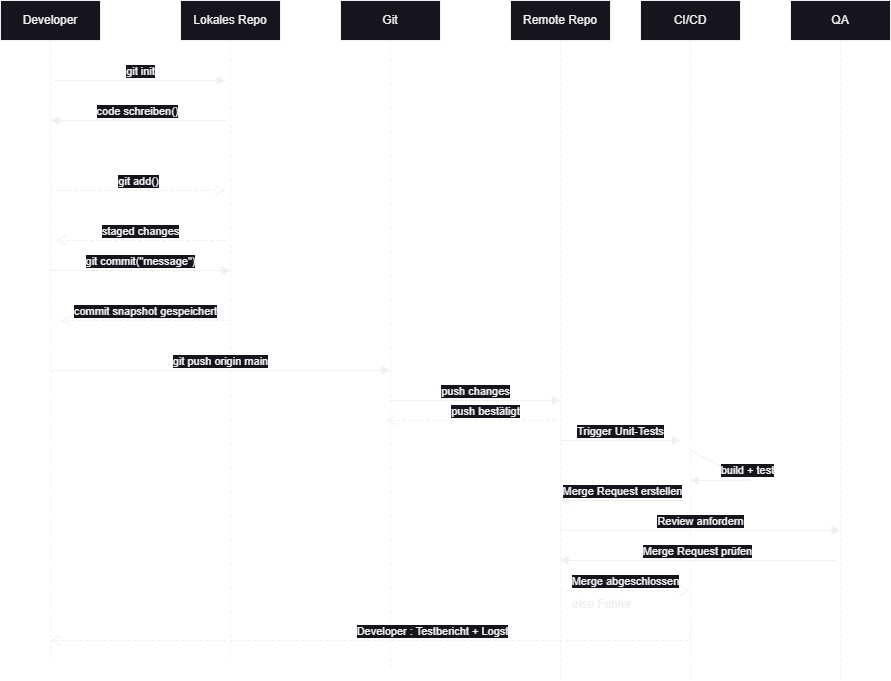

The diagram above was exported from draw.io. Its source (the exported page's mxGraphModel, read from the mxfile embedded in the PNG):
<mxGraphModel dx="1050" dy="621" grid="1" gridSize="10" guides="1" tooltips="1" connect="1" arrows="1" fold="1" page="1" pageScale="1" pageWidth="850" pageHeight="1100" math="0" shadow="0">
  <root>
    <mxCell id="0" />
    <mxCell id="1" parent="0" />
    <mxCell id="aM9ryv3xv72pqoxQDRHE-1" value="Developer" style="shape=umlLifeline;perimeter=lifelinePerimeter;whiteSpace=wrap;html=1;container=0;dropTarget=0;collapsible=0;recursiveResize=0;outlineConnect=0;portConstraint=eastwest;newEdgeStyle={&quot;edgeStyle&quot;:&quot;elbowEdgeStyle&quot;,&quot;elbow&quot;:&quot;vertical&quot;,&quot;curved&quot;:0,&quot;rounded&quot;:0};" parent="1" vertex="1">
      <mxGeometry x="40" y="40" width="100" height="660" as="geometry" />
    </mxCell>
    <mxCell id="aM9ryv3xv72pqoxQDRHE-4" value="" style="html=1;points=[];perimeter=orthogonalPerimeter;outlineConnect=0;targetShapes=umlLifeline;portConstraint=eastwest;newEdgeStyle={&quot;edgeStyle&quot;:&quot;elbowEdgeStyle&quot;,&quot;elbow&quot;:&quot;vertical&quot;,&quot;curved&quot;:0,&quot;rounded&quot;:0};" parent="aM9ryv3xv72pqoxQDRHE-1" vertex="1">
      <mxGeometry x="50" y="120" height="80" as="geometry" />
    </mxCell>
    <mxCell id="aM9ryv3xv72pqoxQDRHE-5" value="Lokales Repo" style="shape=umlLifeline;perimeter=lifelinePerimeter;whiteSpace=wrap;html=1;container=0;dropTarget=0;collapsible=0;recursiveResize=0;outlineConnect=0;portConstraint=eastwest;newEdgeStyle={&quot;edgeStyle&quot;:&quot;elbowEdgeStyle&quot;,&quot;elbow&quot;:&quot;vertical&quot;,&quot;curved&quot;:0,&quot;rounded&quot;:0};" parent="1" vertex="1">
      <mxGeometry x="220" y="40" width="100" height="660" as="geometry" />
    </mxCell>
    <mxCell id="aM9ryv3xv72pqoxQDRHE-7" value="git init" style="html=1;verticalAlign=bottom;endArrow=block;edgeStyle=elbowEdgeStyle;elbow=vertical;curved=0;rounded=0;" parent="1" edge="1">
      <mxGeometry relative="1" as="geometry">
        <mxPoint x="95" y="120" as="sourcePoint" />
        <Array as="points">
          <mxPoint x="180" y="120" />
        </Array>
        <mxPoint x="265" y="120" as="targetPoint" />
      </mxGeometry>
    </mxCell>
    <mxCell id="aM9ryv3xv72pqoxQDRHE-8" value="staged changes" style="html=1;verticalAlign=bottom;endArrow=open;dashed=1;endSize=8;edgeStyle=elbowEdgeStyle;elbow=vertical;curved=0;rounded=0;" parent="1" edge="1">
      <mxGeometry relative="1" as="geometry">
        <mxPoint x="95" y="280" as="targetPoint" />
        <Array as="points">
          <mxPoint x="190" y="280" />
        </Array>
        <mxPoint x="265" y="280" as="sourcePoint" />
      </mxGeometry>
    </mxCell>
    <mxCell id="aM9ryv3xv72pqoxQDRHE-9" value="code schreiben()" style="html=1;verticalAlign=bottom;endArrow=block;edgeStyle=elbowEdgeStyle;elbow=vertical;curved=0;rounded=0;" parent="1" target="aM9ryv3xv72pqoxQDRHE-4" edge="1">
      <mxGeometry relative="1" as="geometry">
        <mxPoint x="265" y="160" as="sourcePoint" />
        <Array as="points">
          <mxPoint x="190" y="160" />
        </Array>
      </mxGeometry>
    </mxCell>
    <mxCell id="aM9ryv3xv72pqoxQDRHE-10" value="git add()" style="html=1;verticalAlign=bottom;endArrow=open;dashed=1;endSize=8;edgeStyle=elbowEdgeStyle;elbow=horizontal;curved=0;rounded=0;" parent="1" source="aM9ryv3xv72pqoxQDRHE-4" edge="1">
      <mxGeometry relative="1" as="geometry">
        <mxPoint x="265" y="230" as="targetPoint" />
        <Array as="points">
          <mxPoint x="180" y="230" />
        </Array>
      </mxGeometry>
    </mxCell>
    <mxCell id="argAWYyjQQryuIcPimVP-2" value="Git" style="shape=umlLifeline;perimeter=lifelinePerimeter;whiteSpace=wrap;html=1;container=0;dropTarget=0;collapsible=0;recursiveResize=0;outlineConnect=0;portConstraint=eastwest;newEdgeStyle={&quot;edgeStyle&quot;:&quot;elbowEdgeStyle&quot;,&quot;elbow&quot;:&quot;vertical&quot;,&quot;curved&quot;:0,&quot;rounded&quot;:0};" vertex="1" parent="1">
      <mxGeometry x="380" y="40" width="100" height="670" as="geometry" />
    </mxCell>
    <mxCell id="argAWYyjQQryuIcPimVP-4" value="QA" style="shape=umlLifeline;perimeter=lifelinePerimeter;whiteSpace=wrap;html=1;container=0;dropTarget=0;collapsible=0;recursiveResize=0;outlineConnect=0;portConstraint=eastwest;newEdgeStyle={&quot;edgeStyle&quot;:&quot;elbowEdgeStyle&quot;,&quot;elbow&quot;:&quot;vertical&quot;,&quot;curved&quot;:0,&quot;rounded&quot;:0};" vertex="1" parent="1">
      <mxGeometry x="830" y="40" width="100" height="680" as="geometry" />
    </mxCell>
    <mxCell id="argAWYyjQQryuIcPimVP-6" value="Remote Repo" style="shape=umlLifeline;perimeter=lifelinePerimeter;whiteSpace=wrap;html=1;container=0;dropTarget=0;collapsible=0;recursiveResize=0;outlineConnect=0;portConstraint=eastwest;newEdgeStyle={&quot;edgeStyle&quot;:&quot;elbowEdgeStyle&quot;,&quot;elbow&quot;:&quot;vertical&quot;,&quot;curved&quot;:0,&quot;rounded&quot;:0};" vertex="1" parent="1">
      <mxGeometry x="550" y="40" width="100" height="680" as="geometry" />
    </mxCell>
    <mxCell id="argAWYyjQQryuIcPimVP-8" value="CI/CD" style="shape=umlLifeline;perimeter=lifelinePerimeter;whiteSpace=wrap;html=1;container=0;dropTarget=0;collapsible=0;recursiveResize=0;outlineConnect=0;portConstraint=eastwest;newEdgeStyle={&quot;edgeStyle&quot;:&quot;elbowEdgeStyle&quot;,&quot;elbow&quot;:&quot;vertical&quot;,&quot;curved&quot;:0,&quot;rounded&quot;:0};" vertex="1" parent="1">
      <mxGeometry x="680" y="40" width="100" height="680" as="geometry" />
    </mxCell>
    <mxCell id="argAWYyjQQryuIcPimVP-11" value="git commit(&quot;message&quot;)" style="html=1;verticalAlign=bottom;endArrow=block;edgeStyle=elbowEdgeStyle;elbow=vertical;curved=0;rounded=0;" edge="1" parent="1" target="aM9ryv3xv72pqoxQDRHE-5">
      <mxGeometry relative="1" as="geometry">
        <mxPoint x="90" y="310" as="sourcePoint" />
        <Array as="points">
          <mxPoint x="175" y="310" />
        </Array>
        <mxPoint x="260" y="310" as="targetPoint" />
      </mxGeometry>
    </mxCell>
    <mxCell id="argAWYyjQQryuIcPimVP-12" value="commit snapshot gespeichert" style="html=1;verticalAlign=bottom;endArrow=open;dashed=1;endSize=8;edgeStyle=elbowEdgeStyle;elbow=vertical;curved=0;rounded=0;" edge="1" parent="1">
      <mxGeometry relative="1" as="geometry">
        <mxPoint x="100" y="360" as="targetPoint" />
        <Array as="points">
          <mxPoint x="195" y="360" />
        </Array>
        <mxPoint x="270" y="360" as="sourcePoint" />
      </mxGeometry>
    </mxCell>
    <mxCell id="argAWYyjQQryuIcPimVP-13" value="git push origin main" style="html=1;verticalAlign=bottom;endArrow=block;edgeStyle=elbowEdgeStyle;elbow=vertical;curved=0;rounded=0;" edge="1" parent="1" target="argAWYyjQQryuIcPimVP-2">
      <mxGeometry relative="1" as="geometry">
        <mxPoint x="90" y="410" as="sourcePoint" />
        <Array as="points">
          <mxPoint x="175" y="410" />
        </Array>
        <mxPoint x="330" y="410" as="targetPoint" />
      </mxGeometry>
    </mxCell>
    <mxCell id="argAWYyjQQryuIcPimVP-15" value="push bestätigt" style="html=1;verticalAlign=bottom;endArrow=open;dashed=1;endSize=8;edgeStyle=elbowEdgeStyle;elbow=vertical;curved=0;rounded=0;" edge="1" parent="1">
      <mxGeometry x="-0.1765" relative="1" as="geometry">
        <mxPoint x="425" y="460" as="targetPoint" />
        <Array as="points">
          <mxPoint x="520" y="460" />
        </Array>
        <mxPoint x="595" y="460" as="sourcePoint" />
        <mxPoint as="offset" />
      </mxGeometry>
    </mxCell>
    <mxCell id="argAWYyjQQryuIcPimVP-16" value="push changes" style="html=1;verticalAlign=bottom;endArrow=block;edgeStyle=elbowEdgeStyle;elbow=vertical;curved=0;rounded=0;" edge="1" parent="1">
      <mxGeometry relative="1" as="geometry">
        <mxPoint x="430" y="440" as="sourcePoint" />
        <Array as="points">
          <mxPoint x="515" y="440" />
        </Array>
        <mxPoint x="600" y="440" as="targetPoint" />
      </mxGeometry>
    </mxCell>
    <mxCell id="argAWYyjQQryuIcPimVP-17" value="Trigger Unit-Tests" style="html=1;verticalAlign=bottom;endArrow=block;edgeStyle=elbowEdgeStyle;elbow=vertical;curved=0;rounded=0;" edge="1" parent="1">
      <mxGeometry relative="1" as="geometry">
        <mxPoint x="600" y="480" as="sourcePoint" />
        <Array as="points">
          <mxPoint x="685" y="480" />
        </Array>
        <mxPoint x="720" y="480" as="targetPoint" />
        <mxPoint as="offset" />
      </mxGeometry>
    </mxCell>
    <mxCell id="argAWYyjQQryuIcPimVP-18" value="build + test" style="html=1;verticalAlign=bottom;endArrow=block;edgeStyle=elbowEdgeStyle;elbow=vertical;curved=0;rounded=0;" edge="1" parent="1" target="argAWYyjQQryuIcPimVP-8">
      <mxGeometry relative="1" as="geometry">
        <mxPoint x="730" y="490" as="sourcePoint" />
        <Array as="points">
          <mxPoint x="790" y="520" />
        </Array>
        <mxPoint x="790" y="540" as="targetPoint" />
        <mxPoint as="offset" />
      </mxGeometry>
    </mxCell>
    <mxCell id="argAWYyjQQryuIcPimVP-19" value="Merge Request erstellen" style="html=1;verticalAlign=bottom;endArrow=block;edgeStyle=elbowEdgeStyle;elbow=vertical;curved=0;rounded=0;" edge="1" parent="1">
      <mxGeometry relative="1" as="geometry">
        <mxPoint x="725" y="540" as="sourcePoint" />
        <Array as="points">
          <mxPoint x="650" y="540" />
        </Array>
        <mxPoint x="600" y="540" as="targetPoint" />
        <mxPoint as="offset" />
      </mxGeometry>
    </mxCell>
    <mxCell id="argAWYyjQQryuIcPimVP-20" value="Review anfordern" style="html=1;verticalAlign=bottom;endArrow=block;edgeStyle=elbowEdgeStyle;elbow=vertical;curved=0;rounded=0;" edge="1" parent="1" target="argAWYyjQQryuIcPimVP-4">
      <mxGeometry relative="1" as="geometry">
        <mxPoint x="600" y="570" as="sourcePoint" />
        <Array as="points">
          <mxPoint x="685" y="570" />
        </Array>
        <mxPoint x="850" y="570" as="targetPoint" />
        <mxPoint as="offset" />
      </mxGeometry>
    </mxCell>
    <mxCell id="argAWYyjQQryuIcPimVP-22" value="Merge Request prüfen" style="html=1;verticalAlign=bottom;endArrow=block;edgeStyle=elbowEdgeStyle;elbow=vertical;curved=0;rounded=0;" edge="1" parent="1" target="argAWYyjQQryuIcPimVP-6">
      <mxGeometry relative="1" as="geometry">
        <mxPoint x="875" y="600" as="sourcePoint" />
        <Array as="points">
          <mxPoint x="800" y="600" />
        </Array>
        <mxPoint x="750" y="600" as="targetPoint" />
        <mxPoint as="offset" />
      </mxGeometry>
    </mxCell>
    <mxCell id="argAWYyjQQryuIcPimVP-23" value="Merge abgeschlossen" style="html=1;verticalAlign=bottom;endArrow=open;dashed=1;endSize=8;edgeStyle=elbowEdgeStyle;elbow=vertical;curved=0;rounded=0;" edge="1" parent="1" target="argAWYyjQQryuIcPimVP-8">
      <mxGeometry relative="1" as="geometry">
        <mxPoint x="775" y="630" as="targetPoint" />
        <Array as="points">
          <mxPoint x="690" y="630" />
        </Array>
        <mxPoint x="600" y="630" as="sourcePoint" />
      </mxGeometry>
    </mxCell>
    <mxCell id="argAWYyjQQryuIcPimVP-24" value="else Fehler" style="text;whiteSpace=wrap;" vertex="1" parent="1">
      <mxGeometry x="610" y="630" width="90" height="40" as="geometry" />
    </mxCell>
    <mxCell id="argAWYyjQQryuIcPimVP-27" value="Developer : Testbericht + Logst" style="html=1;verticalAlign=bottom;endArrow=open;dashed=1;endSize=8;edgeStyle=elbowEdgeStyle;elbow=vertical;curved=0;rounded=0;" edge="1" parent="1" target="aM9ryv3xv72pqoxQDRHE-1">
      <mxGeometry x="-0.1765" relative="1" as="geometry">
        <mxPoint x="110" y="680" as="targetPoint" />
        <Array as="points">
          <mxPoint x="110" y="680" />
        </Array>
        <mxPoint x="730" y="670" as="sourcePoint" />
        <mxPoint as="offset" />
      </mxGeometry>
    </mxCell>
  </root>
</mxGraphModel>